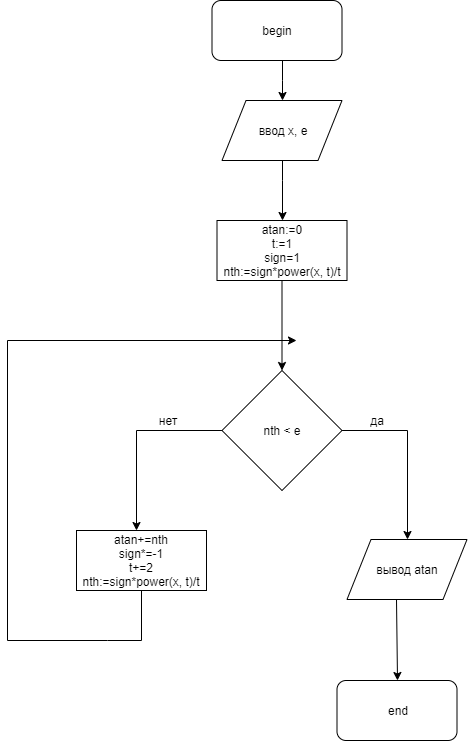

The diagram above was exported from draw.io. Its source (the exported page's mxGraphModel, read from the mxfile embedded in the PNG):
<mxGraphModel dx="1346" dy="739" grid="1" gridSize="10" guides="1" tooltips="1" connect="1" arrows="1" fold="1" page="1" pageScale="1" pageWidth="827" pageHeight="1169" math="0" shadow="0">
  <root>
    <mxCell id="0" />
    <mxCell id="1" parent="0" />
    <mxCell id="V8K0KqCMzNFYAevz0rop-40" value="" style="edgeStyle=orthogonalEdgeStyle;rounded=0;orthogonalLoop=1;jettySize=auto;html=1;align=left;entryX=0.5;entryY=0;entryDx=0;entryDy=0;" parent="1" source="V8K0KqCMzNFYAevz0rop-2" target="V8K0KqCMzNFYAevz0rop-41" edge="1">
      <mxGeometry relative="1" as="geometry">
        <mxPoint x="460.5" y="170" as="targetPoint" />
        <Array as="points">
          <mxPoint x="466" y="110" />
        </Array>
      </mxGeometry>
    </mxCell>
    <mxCell id="V8K0KqCMzNFYAevz0rop-2" value="begin" style="rounded=1;whiteSpace=wrap;html=1;" parent="1" vertex="1">
      <mxGeometry x="395.5" y="30" width="130" height="60" as="geometry" />
    </mxCell>
    <mxCell id="V8K0KqCMzNFYAevz0rop-11" value="" style="edgeStyle=orthogonalEdgeStyle;rounded=0;orthogonalLoop=1;jettySize=auto;html=1;align=left;entryX=0.5;entryY=0;entryDx=0;entryDy=0;" parent="1" source="V8K0KqCMzNFYAevz0rop-6" target="V8K0KqCMzNFYAevz0rop-23" edge="1">
      <mxGeometry relative="1" as="geometry">
        <mxPoint x="590.5" y="550" as="targetPoint" />
        <Array as="points">
          <mxPoint x="590.5" y="460" />
        </Array>
      </mxGeometry>
    </mxCell>
    <mxCell id="V8K0KqCMzNFYAevz0rop-32" value="" style="edgeStyle=orthogonalEdgeStyle;rounded=0;orthogonalLoop=1;jettySize=auto;html=1;align=left;" parent="1" source="V8K0KqCMzNFYAevz0rop-6" target="V8K0KqCMzNFYAevz0rop-35" edge="1">
      <mxGeometry relative="1" as="geometry">
        <mxPoint x="160.5" y="550" as="targetPoint" />
        <Array as="points">
          <mxPoint x="320" y="460" />
        </Array>
      </mxGeometry>
    </mxCell>
    <mxCell id="V8K0KqCMzNFYAevz0rop-6" value="nth &amp;lt; e" style="rhombus;whiteSpace=wrap;html=1;" parent="1" vertex="1">
      <mxGeometry x="405.5" y="400" width="120" height="120" as="geometry" />
    </mxCell>
    <mxCell id="V8K0KqCMzNFYAevz0rop-9" value="да" style="text;html=1;strokeColor=none;fillColor=none;align=center;verticalAlign=middle;whiteSpace=wrap;rounded=0;" parent="1" vertex="1">
      <mxGeometry x="540.6428571428571" y="439.78571428571433" width="40" height="20" as="geometry" />
    </mxCell>
    <mxCell id="V8K0KqCMzNFYAevz0rop-15" value="atan:=0&lt;br&gt;t:=1&lt;br&gt;sign=1&lt;br&gt;nth:=sign*power(x, t)/t" style="rounded=0;whiteSpace=wrap;html=1;" parent="1" vertex="1">
      <mxGeometry x="400.5" y="250" width="130" height="60" as="geometry" />
    </mxCell>
    <mxCell id="V8K0KqCMzNFYAevz0rop-16" value="" style="endArrow=classic;html=1;align=left;entryX=0.5;entryY=0;entryDx=0;entryDy=0;exitX=0.5;exitY=1;exitDx=0;exitDy=0;" parent="1" source="V8K0KqCMzNFYAevz0rop-15" target="V8K0KqCMzNFYAevz0rop-6" edge="1">
      <mxGeometry width="50" height="50" relative="1" as="geometry">
        <mxPoint x="533.5" y="410" as="sourcePoint" />
        <mxPoint x="533.5" y="450" as="targetPoint" />
        <Array as="points" />
      </mxGeometry>
    </mxCell>
    <mxCell id="V8K0KqCMzNFYAevz0rop-28" value="" style="edgeStyle=orthogonalEdgeStyle;rounded=0;orthogonalLoop=1;jettySize=auto;html=1;align=left;entryX=0.5;entryY=0;entryDx=0;entryDy=0;exitX=0.5;exitY=1;exitDx=0;exitDy=0;" parent="1" source="V8K0KqCMzNFYAevz0rop-23" target="V8K0KqCMzNFYAevz0rop-25" edge="1">
      <mxGeometry relative="1" as="geometry">
        <mxPoint x="550.5" y="850" as="targetPoint" />
        <Array as="points">
          <mxPoint x="580" y="629" />
          <mxPoint x="580" y="710" />
        </Array>
      </mxGeometry>
    </mxCell>
    <mxCell id="V8K0KqCMzNFYAevz0rop-23" value="вывод atan" style="shape=parallelogram;perimeter=parallelogramPerimeter;whiteSpace=wrap;html=1;" parent="1" vertex="1">
      <mxGeometry x="530.5" y="569" width="120" height="60" as="geometry" />
    </mxCell>
    <mxCell id="V8K0KqCMzNFYAevz0rop-25" value="end" style="rounded=1;whiteSpace=wrap;html=1;" parent="1" vertex="1">
      <mxGeometry x="520.5" y="710" width="120" height="60" as="geometry" />
    </mxCell>
    <mxCell id="V8K0KqCMzNFYAevz0rop-37" value="" style="edgeStyle=orthogonalEdgeStyle;rounded=0;orthogonalLoop=1;jettySize=auto;html=1;align=left;exitX=0.5;exitY=1;exitDx=0;exitDy=0;" parent="1" source="V8K0KqCMzNFYAevz0rop-35" edge="1">
      <mxGeometry relative="1" as="geometry">
        <mxPoint x="480" y="370" as="targetPoint" />
        <Array as="points">
          <mxPoint x="290.5" y="670" />
          <mxPoint x="190.5" y="670" />
          <mxPoint x="190.5" y="350" />
        </Array>
      </mxGeometry>
    </mxCell>
    <mxCell id="V8K0KqCMzNFYAevz0rop-35" value="atan+=nth&lt;br&gt;sign*=-1&lt;br&gt;t+=2&lt;br&gt;nth:=sign*power(x, t)/t" style="rounded=0;whiteSpace=wrap;html=1;" parent="1" vertex="1">
      <mxGeometry x="260" y="560" width="130" height="60" as="geometry" />
    </mxCell>
    <mxCell id="V8K0KqCMzNFYAevz0rop-38" value="нет" style="text;html=1;strokeColor=none;fillColor=none;align=center;verticalAlign=middle;whiteSpace=wrap;rounded=0;" parent="1" vertex="1">
      <mxGeometry x="330.5" y="440" width="40" height="20" as="geometry" />
    </mxCell>
    <mxCell id="V8K0KqCMzNFYAevz0rop-42" value="" style="edgeStyle=orthogonalEdgeStyle;rounded=0;orthogonalLoop=1;jettySize=auto;html=1;align=left;" parent="1" source="V8K0KqCMzNFYAevz0rop-41" target="V8K0KqCMzNFYAevz0rop-15" edge="1">
      <mxGeometry relative="1" as="geometry">
        <Array as="points">
          <mxPoint x="466" y="210" />
          <mxPoint x="466" y="210" />
        </Array>
      </mxGeometry>
    </mxCell>
    <mxCell id="V8K0KqCMzNFYAevz0rop-41" value="ввод x, e" style="shape=parallelogram;perimeter=parallelogramPerimeter;whiteSpace=wrap;html=1;" parent="1" vertex="1">
      <mxGeometry x="405.5" y="130" width="120" height="60" as="geometry" />
    </mxCell>
  </root>
</mxGraphModel>